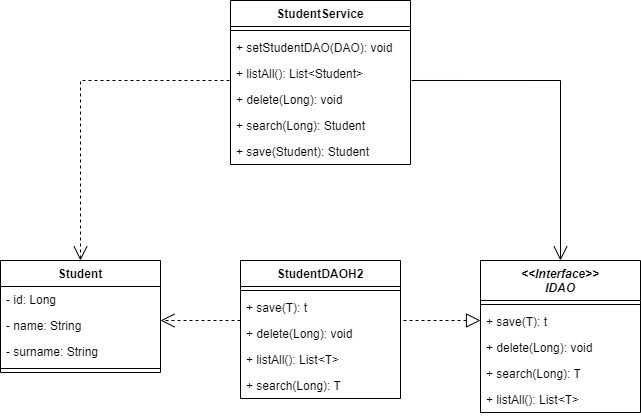

The diagram above was exported from draw.io. Its source (the exported page's mxGraphModel, read from the mxfile embedded in the PNG):
<mxGraphModel dx="477" dy="652" grid="1" gridSize="10" guides="1" tooltips="1" connect="1" arrows="1" fold="1" page="1" pageScale="1" pageWidth="827" pageHeight="1169" math="0" shadow="0">
  <root>
    <mxCell id="0" />
    <mxCell id="1" parent="0" />
    <mxCell id="WmTdDFiNqEdinGaqeGeU-1" value="Student" style="swimlane;fontStyle=1;align=center;verticalAlign=top;childLayout=stackLayout;horizontal=1;startSize=26;horizontalStack=0;resizeParent=1;resizeParentMax=0;resizeLast=0;collapsible=1;marginBottom=0;" vertex="1" parent="1">
      <mxGeometry y="340" width="160" height="112" as="geometry" />
    </mxCell>
    <mxCell id="WmTdDFiNqEdinGaqeGeU-6" value="- id: Long" style="text;strokeColor=none;fillColor=none;align=left;verticalAlign=top;spacingLeft=4;spacingRight=4;overflow=hidden;rotatable=0;points=[[0,0.5],[1,0.5]];portConstraint=eastwest;" vertex="1" parent="WmTdDFiNqEdinGaqeGeU-1">
      <mxGeometry y="26" width="160" height="26" as="geometry" />
    </mxCell>
    <mxCell id="WmTdDFiNqEdinGaqeGeU-2" value="- name: String" style="text;strokeColor=none;fillColor=none;align=left;verticalAlign=top;spacingLeft=4;spacingRight=4;overflow=hidden;rotatable=0;points=[[0,0.5],[1,0.5]];portConstraint=eastwest;" vertex="1" parent="WmTdDFiNqEdinGaqeGeU-1">
      <mxGeometry y="52" width="160" height="26" as="geometry" />
    </mxCell>
    <mxCell id="WmTdDFiNqEdinGaqeGeU-5" value="- surname: String" style="text;strokeColor=none;fillColor=none;align=left;verticalAlign=top;spacingLeft=4;spacingRight=4;overflow=hidden;rotatable=0;points=[[0,0.5],[1,0.5]];portConstraint=eastwest;" vertex="1" parent="WmTdDFiNqEdinGaqeGeU-1">
      <mxGeometry y="78" width="160" height="26" as="geometry" />
    </mxCell>
    <mxCell id="WmTdDFiNqEdinGaqeGeU-3" value="" style="line;strokeWidth=1;fillColor=none;align=left;verticalAlign=middle;spacingTop=-1;spacingLeft=3;spacingRight=3;rotatable=0;labelPosition=right;points=[];portConstraint=eastwest;" vertex="1" parent="WmTdDFiNqEdinGaqeGeU-1">
      <mxGeometry y="104" width="160" height="8" as="geometry" />
    </mxCell>
    <mxCell id="WmTdDFiNqEdinGaqeGeU-7" value="StudentService" style="swimlane;fontStyle=1;align=center;verticalAlign=top;childLayout=stackLayout;horizontal=1;startSize=26;horizontalStack=0;resizeParent=1;resizeParentMax=0;resizeLast=0;collapsible=1;marginBottom=0;" vertex="1" parent="1">
      <mxGeometry x="230" y="80" width="180" height="164" as="geometry" />
    </mxCell>
    <mxCell id="WmTdDFiNqEdinGaqeGeU-9" value="" style="line;strokeWidth=1;fillColor=none;align=left;verticalAlign=middle;spacingTop=-1;spacingLeft=3;spacingRight=3;rotatable=0;labelPosition=right;points=[];portConstraint=eastwest;" vertex="1" parent="WmTdDFiNqEdinGaqeGeU-7">
      <mxGeometry y="26" width="180" height="8" as="geometry" />
    </mxCell>
    <mxCell id="WmTdDFiNqEdinGaqeGeU-10" value="+ setStudentDAO(DAO): void" style="text;strokeColor=none;fillColor=none;align=left;verticalAlign=top;spacingLeft=4;spacingRight=4;overflow=hidden;rotatable=0;points=[[0,0.5],[1,0.5]];portConstraint=eastwest;" vertex="1" parent="WmTdDFiNqEdinGaqeGeU-7">
      <mxGeometry y="34" width="180" height="26" as="geometry" />
    </mxCell>
    <mxCell id="WmTdDFiNqEdinGaqeGeU-11" value="+ listAll(): List&lt;Student&gt;" style="text;strokeColor=none;fillColor=none;align=left;verticalAlign=top;spacingLeft=4;spacingRight=4;overflow=hidden;rotatable=0;points=[[0,0.5],[1,0.5]];portConstraint=eastwest;" vertex="1" parent="WmTdDFiNqEdinGaqeGeU-7">
      <mxGeometry y="60" width="180" height="26" as="geometry" />
    </mxCell>
    <mxCell id="WmTdDFiNqEdinGaqeGeU-13" value="+ delete(Long): void" style="text;strokeColor=none;fillColor=none;align=left;verticalAlign=top;spacingLeft=4;spacingRight=4;overflow=hidden;rotatable=0;points=[[0,0.5],[1,0.5]];portConstraint=eastwest;" vertex="1" parent="WmTdDFiNqEdinGaqeGeU-7">
      <mxGeometry y="86" width="180" height="26" as="geometry" />
    </mxCell>
    <mxCell id="WmTdDFiNqEdinGaqeGeU-12" value="+ search(Long): Student" style="text;strokeColor=none;fillColor=none;align=left;verticalAlign=top;spacingLeft=4;spacingRight=4;overflow=hidden;rotatable=0;points=[[0,0.5],[1,0.5]];portConstraint=eastwest;" vertex="1" parent="WmTdDFiNqEdinGaqeGeU-7">
      <mxGeometry y="112" width="180" height="26" as="geometry" />
    </mxCell>
    <mxCell id="WmTdDFiNqEdinGaqeGeU-14" value="+ save(Student): Student" style="text;strokeColor=none;fillColor=none;align=left;verticalAlign=top;spacingLeft=4;spacingRight=4;overflow=hidden;rotatable=0;points=[[0,0.5],[1,0.5]];portConstraint=eastwest;" vertex="1" parent="WmTdDFiNqEdinGaqeGeU-7">
      <mxGeometry y="138" width="180" height="26" as="geometry" />
    </mxCell>
    <mxCell id="WmTdDFiNqEdinGaqeGeU-15" value="&lt;&lt;Interface&gt;&gt;&#10;IDAO" style="swimlane;fontStyle=3;align=center;verticalAlign=top;childLayout=stackLayout;horizontal=1;startSize=40;horizontalStack=0;resizeParent=1;resizeParentMax=0;resizeLast=0;collapsible=1;marginBottom=0;" vertex="1" parent="1">
      <mxGeometry x="480" y="340" width="160" height="152" as="geometry" />
    </mxCell>
    <mxCell id="WmTdDFiNqEdinGaqeGeU-17" value="" style="line;strokeWidth=1;fillColor=none;align=left;verticalAlign=middle;spacingTop=-1;spacingLeft=3;spacingRight=3;rotatable=0;labelPosition=right;points=[];portConstraint=eastwest;" vertex="1" parent="WmTdDFiNqEdinGaqeGeU-15">
      <mxGeometry y="40" width="160" height="8" as="geometry" />
    </mxCell>
    <mxCell id="WmTdDFiNqEdinGaqeGeU-18" value="+ save(T): t" style="text;strokeColor=none;fillColor=none;align=left;verticalAlign=top;spacingLeft=4;spacingRight=4;overflow=hidden;rotatable=0;points=[[0,0.5],[1,0.5]];portConstraint=eastwest;" vertex="1" parent="WmTdDFiNqEdinGaqeGeU-15">
      <mxGeometry y="48" width="160" height="26" as="geometry" />
    </mxCell>
    <mxCell id="WmTdDFiNqEdinGaqeGeU-19" value="+ delete(Long): void" style="text;strokeColor=none;fillColor=none;align=left;verticalAlign=top;spacingLeft=4;spacingRight=4;overflow=hidden;rotatable=0;points=[[0,0.5],[1,0.5]];portConstraint=eastwest;" vertex="1" parent="WmTdDFiNqEdinGaqeGeU-15">
      <mxGeometry y="74" width="160" height="26" as="geometry" />
    </mxCell>
    <mxCell id="WmTdDFiNqEdinGaqeGeU-20" value="+ search(Long): T" style="text;strokeColor=none;fillColor=none;align=left;verticalAlign=top;spacingLeft=4;spacingRight=4;overflow=hidden;rotatable=0;points=[[0,0.5],[1,0.5]];portConstraint=eastwest;" vertex="1" parent="WmTdDFiNqEdinGaqeGeU-15">
      <mxGeometry y="100" width="160" height="26" as="geometry" />
    </mxCell>
    <mxCell id="WmTdDFiNqEdinGaqeGeU-21" value="+ listAll(): List&lt;T&gt;" style="text;strokeColor=none;fillColor=none;align=left;verticalAlign=top;spacingLeft=4;spacingRight=4;overflow=hidden;rotatable=0;points=[[0,0.5],[1,0.5]];portConstraint=eastwest;" vertex="1" parent="WmTdDFiNqEdinGaqeGeU-15">
      <mxGeometry y="126" width="160" height="26" as="geometry" />
    </mxCell>
    <mxCell id="WmTdDFiNqEdinGaqeGeU-32" value="StudentDAOH2" style="swimlane;fontStyle=1;align=center;verticalAlign=top;childLayout=stackLayout;horizontal=1;startSize=26;horizontalStack=0;resizeParent=1;resizeParentMax=0;resizeLast=0;collapsible=1;marginBottom=0;" vertex="1" parent="1">
      <mxGeometry x="240" y="340" width="160" height="138" as="geometry" />
    </mxCell>
    <mxCell id="WmTdDFiNqEdinGaqeGeU-34" value="" style="line;strokeWidth=1;fillColor=none;align=left;verticalAlign=middle;spacingTop=-1;spacingLeft=3;spacingRight=3;rotatable=0;labelPosition=right;points=[];portConstraint=eastwest;" vertex="1" parent="WmTdDFiNqEdinGaqeGeU-32">
      <mxGeometry y="26" width="160" height="8" as="geometry" />
    </mxCell>
    <mxCell id="WmTdDFiNqEdinGaqeGeU-35" value="+ save(T): t" style="text;strokeColor=none;fillColor=none;align=left;verticalAlign=top;spacingLeft=4;spacingRight=4;overflow=hidden;rotatable=0;points=[[0,0.5],[1,0.5]];portConstraint=eastwest;" vertex="1" parent="WmTdDFiNqEdinGaqeGeU-32">
      <mxGeometry y="34" width="160" height="26" as="geometry" />
    </mxCell>
    <mxCell id="WmTdDFiNqEdinGaqeGeU-36" value="+ delete(Long): void" style="text;strokeColor=none;fillColor=none;align=left;verticalAlign=top;spacingLeft=4;spacingRight=4;overflow=hidden;rotatable=0;points=[[0,0.5],[1,0.5]];portConstraint=eastwest;" vertex="1" parent="WmTdDFiNqEdinGaqeGeU-32">
      <mxGeometry y="60" width="160" height="26" as="geometry" />
    </mxCell>
    <mxCell id="WmTdDFiNqEdinGaqeGeU-38" value="+ listAll(): List&lt;T&gt;" style="text;strokeColor=none;fillColor=none;align=left;verticalAlign=top;spacingLeft=4;spacingRight=4;overflow=hidden;rotatable=0;points=[[0,0.5],[1,0.5]];portConstraint=eastwest;" vertex="1" parent="WmTdDFiNqEdinGaqeGeU-32">
      <mxGeometry y="86" width="160" height="26" as="geometry" />
    </mxCell>
    <mxCell id="WmTdDFiNqEdinGaqeGeU-37" value="+ search(Long): T" style="text;strokeColor=none;fillColor=none;align=left;verticalAlign=top;spacingLeft=4;spacingRight=4;overflow=hidden;rotatable=0;points=[[0,0.5],[1,0.5]];portConstraint=eastwest;" vertex="1" parent="WmTdDFiNqEdinGaqeGeU-32">
      <mxGeometry y="112" width="160" height="26" as="geometry" />
    </mxCell>
    <mxCell id="WmTdDFiNqEdinGaqeGeU-45" value="" style="endArrow=block;dashed=1;endFill=0;endSize=12;html=1;rounded=0;exitX=1.019;exitY=0;exitDx=0;exitDy=0;exitPerimeter=0;" edge="1" parent="1" source="WmTdDFiNqEdinGaqeGeU-36">
      <mxGeometry width="160" relative="1" as="geometry">
        <mxPoint x="400" y="430" as="sourcePoint" />
        <mxPoint x="480" y="400" as="targetPoint" />
        <Array as="points" />
      </mxGeometry>
    </mxCell>
    <mxCell id="WmTdDFiNqEdinGaqeGeU-47" value="" style="endArrow=open;endFill=1;endSize=12;html=1;rounded=0;exitX=1.006;exitY=0.769;exitDx=0;exitDy=0;entryX=0.5;entryY=0;entryDx=0;entryDy=0;exitPerimeter=0;" edge="1" parent="1" source="WmTdDFiNqEdinGaqeGeU-11" target="WmTdDFiNqEdinGaqeGeU-15">
      <mxGeometry width="160" relative="1" as="geometry">
        <mxPoint x="300" y="340" as="sourcePoint" />
        <mxPoint x="460" y="340" as="targetPoint" />
        <Array as="points">
          <mxPoint x="560" y="160" />
        </Array>
      </mxGeometry>
    </mxCell>
    <mxCell id="WmTdDFiNqEdinGaqeGeU-49" value="" style="endArrow=open;endSize=12;dashed=1;html=1;rounded=0;entryX=0.5;entryY=0;entryDx=0;entryDy=0;" edge="1" parent="1" target="WmTdDFiNqEdinGaqeGeU-1">
      <mxGeometry x="0.0029" width="160" relative="1" as="geometry">
        <mxPoint x="229" y="160" as="sourcePoint" />
        <mxPoint x="340" y="220" as="targetPoint" />
        <Array as="points">
          <mxPoint x="80" y="160" />
        </Array>
        <mxPoint as="offset" />
      </mxGeometry>
    </mxCell>
    <mxCell id="WmTdDFiNqEdinGaqeGeU-51" value="" style="endArrow=open;endSize=12;dashed=1;html=1;rounded=0;" edge="1" parent="1">
      <mxGeometry x="0.0029" width="160" relative="1" as="geometry">
        <mxPoint x="240" y="400" as="sourcePoint" />
        <mxPoint x="160" y="400" as="targetPoint" />
        <Array as="points" />
        <mxPoint as="offset" />
      </mxGeometry>
    </mxCell>
  </root>
</mxGraphModel>